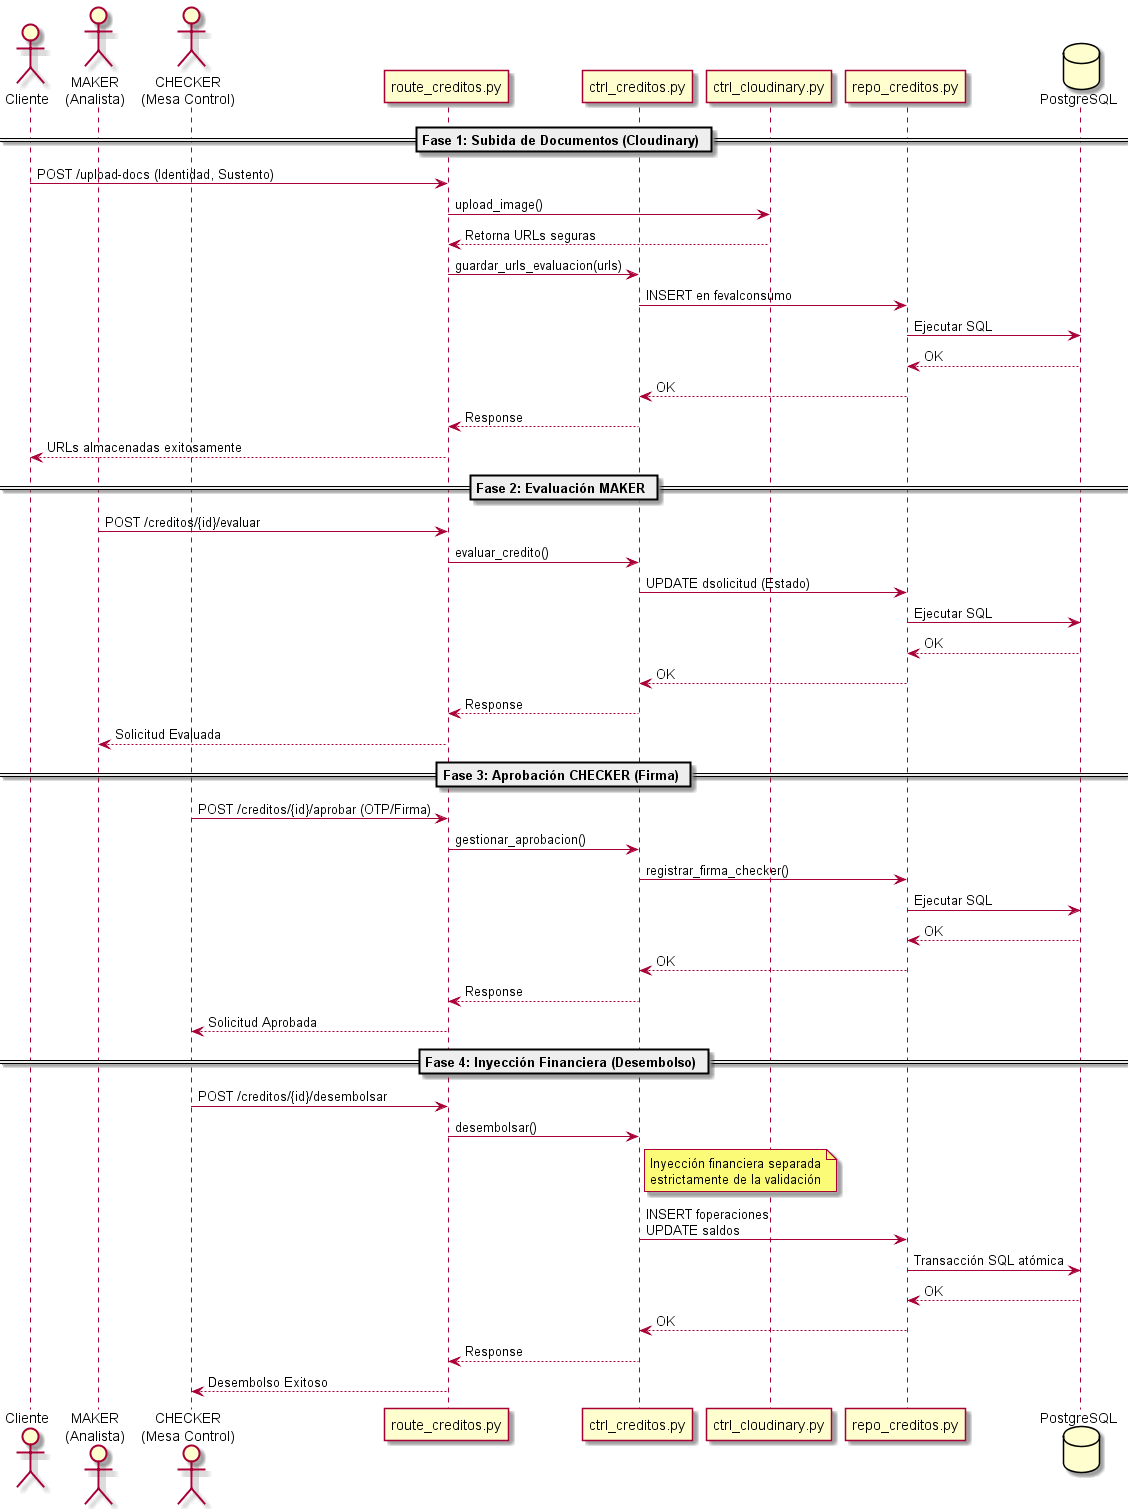

The diagram above was rendered by PlantUML. Its source (embedded in the PNG):
@startuml
actor Cliente
actor "MAKER\n(Analista)" as Maker
actor "CHECKER\n(Mesa Control)" as Checker

participant "route_creditos.py" as Route
participant "ctrl_creditos.py" as Controller
participant "ctrl_cloudinary.py" as Cloudinary
participant "repo_creditos.py" as Repo
database "PostgreSQL" as DB

== Fase 1: Subida de Documentos (Cloudinary) ==
Cliente -> Route: POST /upload-docs (Identidad, Sustento)
Route -> Cloudinary: upload_image()
Cloudinary --> Route: Retorna URLs seguras
Route -> Controller: guardar_urls_evaluacion(urls)
Controller -> Repo: INSERT en fevalconsumo
Repo -> DB: Ejecutar SQL
DB --> Repo: OK
Repo --> Controller: OK
Controller --> Route: Response
Route --> Cliente: URLs almacenadas exitosamente

== Fase 2: Evaluación MAKER ==
Maker -> Route: POST /creditos/{id}/evaluar
Route -> Controller: evaluar_credito()
Controller -> Repo: UPDATE dsolicitud (Estado)
Repo -> DB: Ejecutar SQL
DB --> Repo: OK
Repo --> Controller: OK
Controller --> Route: Response
Route --> Maker: Solicitud Evaluada

== Fase 3: Aprobación CHECKER (Firma) ==
Checker -> Route: POST /creditos/{id}/aprobar (OTP/Firma)
Route -> Controller: gestionar_aprobacion()
Controller -> Repo: registrar_firma_checker()
Repo -> DB: Ejecutar SQL
DB --> Repo: OK
Repo --> Controller: OK
Controller --> Route: Response
Route --> Checker: Solicitud Aprobada

== Fase 4: Inyección Financiera (Desembolso) ==
Checker -> Route: POST /creditos/{id}/desembolsar
Route -> Controller: desembolsar()
note right of Controller: Inyección financiera separada\nestrictamente de la validación
Controller -> Repo: INSERT foperaciones\nUPDATE saldos
Repo -> DB: Transacción SQL atómica
DB --> Repo: OK
Repo --> Controller: OK
Controller --> Route: Response
Route --> Checker: Desembolso Exitoso
@enduml